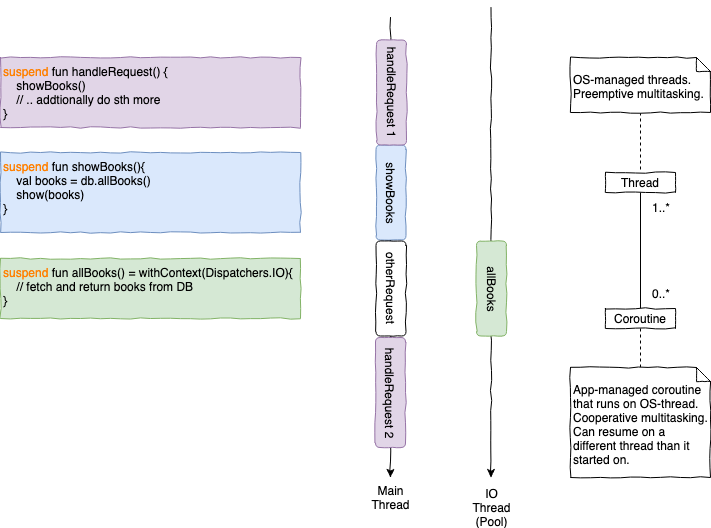

The diagram above was exported from draw.io. Its source (the exported page's mxGraphModel, read from the mxfile embedded in the PNG):
<mxGraphModel dx="1092" dy="989" grid="1" gridSize="10" guides="1" tooltips="1" connect="1" arrows="1" fold="1" page="1" pageScale="1" pageWidth="827" pageHeight="1169" math="0" shadow="0">
  <root>
    <mxCell id="0" />
    <mxCell id="1" parent="0" />
    <mxCell id="2_Tz449XnFUzD2UV22P8-1" value="&lt;font color=&quot;#ff8000&quot;&gt;suspend&lt;/font&gt; fun showBooks(){&lt;br&gt;&amp;nbsp; &amp;nbsp; val books = db.allBooks()&lt;br&gt;&amp;nbsp; &amp;nbsp; show(books)&lt;br&gt;}" style="whiteSpace=wrap;html=1;comic=1;align=left;verticalAlign=top;fillColor=#dae8fc;strokeColor=#6c8ebf;" parent="1" vertex="1">
      <mxGeometry x="70" y="175" width="300" height="80" as="geometry" />
    </mxCell>
    <mxCell id="2_Tz449XnFUzD2UV22P8-3" value="Main Thread" style="text;html=1;strokeColor=none;fillColor=none;align=center;verticalAlign=middle;whiteSpace=wrap;rounded=0;comic=1;" parent="1" vertex="1">
      <mxGeometry x="440" y="510" width="40" height="20" as="geometry" />
    </mxCell>
    <mxCell id="2_Tz449XnFUzD2UV22P8-9" value="" style="endArrow=none;html=1;comic=1;startArrow=classic;startFill=1;" parent="1" edge="1">
      <mxGeometry width="50" height="50" relative="1" as="geometry">
        <mxPoint x="460" y="500" as="sourcePoint" />
        <mxPoint x="460" y="40" as="targetPoint" />
      </mxGeometry>
    </mxCell>
    <mxCell id="2_Tz449XnFUzD2UV22P8-11" value="showBooks" style="rounded=1;whiteSpace=wrap;html=1;comic=1;rotation=90;fillColor=#dae8fc;strokeColor=#6c8ebf;" parent="1" vertex="1">
      <mxGeometry x="413" y="200" width="95" height="30" as="geometry" />
    </mxCell>
    <mxCell id="2_Tz449XnFUzD2UV22P8-12" value="&lt;font color=&quot;#ff8000&quot;&gt;suspend&lt;/font&gt; fun handleRequest() {&lt;br&gt;&amp;nbsp; &amp;nbsp; showBooks()&lt;br&gt;&amp;nbsp; &amp;nbsp; // .. addtionally do sth more&lt;br&gt;}" style="whiteSpace=wrap;html=1;comic=1;align=left;verticalAlign=top;fillColor=#e1d5e7;strokeColor=#9673a6;" parent="1" vertex="1">
      <mxGeometry x="70" y="80" width="300" height="70" as="geometry" />
    </mxCell>
    <mxCell id="2_Tz449XnFUzD2UV22P8-13" value="handleRequest 1" style="rounded=1;whiteSpace=wrap;html=1;comic=1;rotation=90;fillColor=#e1d5e7;strokeColor=#9673a6;" parent="1" vertex="1">
      <mxGeometry x="408.5" y="100" width="105" height="30" as="geometry" />
    </mxCell>
    <mxCell id="2_Tz449XnFUzD2UV22P8-14" value="&lt;font color=&quot;#ff8000&quot;&gt;suspend&lt;/font&gt; fun allBooks() = withContext(Dispatchers.IO){&lt;br&gt;&amp;nbsp; &amp;nbsp; // fetch and return books from DB&lt;br&gt;}" style="whiteSpace=wrap;html=1;comic=1;align=left;verticalAlign=top;fillColor=#d5e8d4;strokeColor=#82b366;" parent="1" vertex="1">
      <mxGeometry x="70" y="281" width="300" height="60" as="geometry" />
    </mxCell>
    <mxCell id="2_Tz449XnFUzD2UV22P8-17" value="otherRequest" style="rounded=1;whiteSpace=wrap;html=1;comic=1;rotation=90;" parent="1" vertex="1">
      <mxGeometry x="413" y="296" width="95" height="30" as="geometry" />
    </mxCell>
    <mxCell id="2_Tz449XnFUzD2UV22P8-18" value="handleRequest 2" style="rounded=1;whiteSpace=wrap;html=1;comic=1;rotation=90;fillColor=#e1d5e7;strokeColor=#9673a6;" parent="1" vertex="1">
      <mxGeometry x="405" y="400" width="110" height="30" as="geometry" />
    </mxCell>
    <mxCell id="2_Tz449XnFUzD2UV22P8-23" value="" style="endArrow=none;html=1;comic=1;startArrow=classic;startFill=1;exitX=0.5;exitY=0;exitDx=0;exitDy=0;" parent="1" edge="1">
      <mxGeometry width="50" height="50" relative="1" as="geometry">
        <mxPoint x="560.5" y="500" as="sourcePoint" />
        <mxPoint x="560.5" y="30" as="targetPoint" />
      </mxGeometry>
    </mxCell>
    <mxCell id="2_Tz449XnFUzD2UV22P8-24" value="IO&lt;br&gt;Thread&lt;br&gt;(Pool)" style="text;html=1;strokeColor=none;fillColor=none;align=center;verticalAlign=middle;whiteSpace=wrap;rounded=0;comic=1;" parent="1" vertex="1">
      <mxGeometry x="541" y="520" width="40" height="20" as="geometry" />
    </mxCell>
    <mxCell id="2_Tz449XnFUzD2UV22P8-20" value="allBooks" style="rounded=1;whiteSpace=wrap;html=1;comic=1;rotation=90;fillColor=#d5e8d4;strokeColor=#82b366;" parent="1" vertex="1">
      <mxGeometry x="513.5" y="296" width="95" height="30" as="geometry" />
    </mxCell>
    <mxCell id="qOgsHX560TgvP1cVy9_B-5" style="edgeStyle=orthogonalEdgeStyle;rounded=0;orthogonalLoop=1;jettySize=auto;html=1;exitX=0.5;exitY=1;exitDx=0;exitDy=0;entryX=0.5;entryY=0;entryDx=0;entryDy=0;endArrow=none;endFill=0;" edge="1" parent="1" source="qOgsHX560TgvP1cVy9_B-1" target="qOgsHX560TgvP1cVy9_B-2">
      <mxGeometry relative="1" as="geometry" />
    </mxCell>
    <mxCell id="qOgsHX560TgvP1cVy9_B-1" value="Thread" style="html=1;comic=1;" vertex="1" parent="1">
      <mxGeometry x="675" y="195" width="70" height="20" as="geometry" />
    </mxCell>
    <mxCell id="qOgsHX560TgvP1cVy9_B-9" style="edgeStyle=orthogonalEdgeStyle;rounded=0;orthogonalLoop=1;jettySize=auto;html=1;exitX=0.5;exitY=1;exitDx=0;exitDy=0;entryX=0.5;entryY=0;entryDx=0;entryDy=0;entryPerimeter=0;endArrow=none;endFill=0;dashed=1;" edge="1" parent="1" source="qOgsHX560TgvP1cVy9_B-2" target="qOgsHX560TgvP1cVy9_B-8">
      <mxGeometry relative="1" as="geometry" />
    </mxCell>
    <mxCell id="qOgsHX560TgvP1cVy9_B-2" value="Coroutine" style="html=1;comic=1;" vertex="1" parent="1">
      <mxGeometry x="675" y="331" width="70" height="20" as="geometry" />
    </mxCell>
    <mxCell id="qOgsHX560TgvP1cVy9_B-4" style="edgeStyle=orthogonalEdgeStyle;rounded=0;orthogonalLoop=1;jettySize=auto;html=1;exitX=0.5;exitY=1;exitDx=0;exitDy=0;exitPerimeter=0;entryX=0.5;entryY=0;entryDx=0;entryDy=0;endArrow=none;endFill=0;dashed=1;" edge="1" parent="1" source="qOgsHX560TgvP1cVy9_B-3" target="qOgsHX560TgvP1cVy9_B-1">
      <mxGeometry relative="1" as="geometry" />
    </mxCell>
    <mxCell id="qOgsHX560TgvP1cVy9_B-3" value="&lt;br&gt;OS-managed threads. Preemptive multitasking." style="shape=note;whiteSpace=wrap;html=1;size=14;verticalAlign=top;align=left;spacingTop=-6;comic=1;" vertex="1" parent="1">
      <mxGeometry x="640" y="80" width="140" height="55" as="geometry" />
    </mxCell>
    <mxCell id="qOgsHX560TgvP1cVy9_B-6" value="0..*" style="text;html=1;strokeColor=none;fillColor=none;align=center;verticalAlign=middle;whiteSpace=wrap;rounded=0;comic=1;" vertex="1" parent="1">
      <mxGeometry x="710" y="306" width="40" height="20" as="geometry" />
    </mxCell>
    <mxCell id="qOgsHX560TgvP1cVy9_B-7" value="1..*" style="text;html=1;strokeColor=none;fillColor=none;align=center;verticalAlign=middle;whiteSpace=wrap;rounded=0;comic=1;" vertex="1" parent="1">
      <mxGeometry x="710" y="220" width="40" height="20" as="geometry" />
    </mxCell>
    <mxCell id="qOgsHX560TgvP1cVy9_B-8" value="&lt;br&gt;App-managed coroutine that runs on OS-thread. Cooperative multitasking. Can resume on a different thread than it started on." style="shape=note;whiteSpace=wrap;html=1;size=14;verticalAlign=top;align=left;spacingTop=-6;comic=1;" vertex="1" parent="1">
      <mxGeometry x="640" y="390" width="140" height="110" as="geometry" />
    </mxCell>
  </root>
</mxGraphModel>